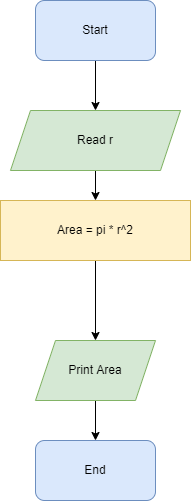

The diagram above was exported from draw.io. Its source (the exported page's mxGraphModel, read from the mxfile embedded in the PNG):
<mxGraphModel dx="868" dy="450" grid="1" gridSize="10" guides="1" tooltips="1" connect="1" arrows="1" fold="1" page="1" pageScale="1" pageWidth="827" pageHeight="1169" math="0" shadow="0">
  <root>
    <mxCell id="0" />
    <mxCell id="1" parent="0" />
    <mxCell id="2iDfyOSfdg_N8CtV7uXw-1" value="" style="edgeStyle=orthogonalEdgeStyle;rounded=0;orthogonalLoop=1;jettySize=auto;html=1;" edge="1" parent="1" source="2iDfyOSfdg_N8CtV7uXw-2" target="2iDfyOSfdg_N8CtV7uXw-4">
      <mxGeometry relative="1" as="geometry" />
    </mxCell>
    <mxCell id="2iDfyOSfdg_N8CtV7uXw-2" value="Start" style="rounded=1;whiteSpace=wrap;html=1;fillColor=#dae8fc;strokeColor=#6c8ebf;" vertex="1" parent="1">
      <mxGeometry x="405" y="120" width="120" height="60" as="geometry" />
    </mxCell>
    <mxCell id="2iDfyOSfdg_N8CtV7uXw-3" value="" style="edgeStyle=orthogonalEdgeStyle;rounded=0;orthogonalLoop=1;jettySize=auto;html=1;" edge="1" parent="1" source="2iDfyOSfdg_N8CtV7uXw-4" target="2iDfyOSfdg_N8CtV7uXw-6">
      <mxGeometry relative="1" as="geometry" />
    </mxCell>
    <mxCell id="2iDfyOSfdg_N8CtV7uXw-4" value="Read r" style="shape=parallelogram;perimeter=parallelogramPerimeter;whiteSpace=wrap;html=1;fixedSize=1;fillColor=#d5e8d4;strokeColor=#82b366;" vertex="1" parent="1">
      <mxGeometry x="380" y="230" width="170" height="60" as="geometry" />
    </mxCell>
    <mxCell id="2iDfyOSfdg_N8CtV7uXw-5" value="" style="edgeStyle=orthogonalEdgeStyle;rounded=0;orthogonalLoop=1;jettySize=auto;html=1;" edge="1" parent="1" source="2iDfyOSfdg_N8CtV7uXw-6" target="2iDfyOSfdg_N8CtV7uXw-8">
      <mxGeometry relative="1" as="geometry" />
    </mxCell>
    <mxCell id="2iDfyOSfdg_N8CtV7uXw-6" value="Area = pi * r^2" style="rounded=0;whiteSpace=wrap;html=1;fillColor=#fff2cc;strokeColor=#d6b656;" vertex="1" parent="1">
      <mxGeometry x="370" y="320" width="190" height="60" as="geometry" />
    </mxCell>
    <mxCell id="2iDfyOSfdg_N8CtV7uXw-7" value="" style="edgeStyle=orthogonalEdgeStyle;rounded=0;orthogonalLoop=1;jettySize=auto;html=1;" edge="1" parent="1" source="2iDfyOSfdg_N8CtV7uXw-8" target="2iDfyOSfdg_N8CtV7uXw-9">
      <mxGeometry relative="1" as="geometry" />
    </mxCell>
    <mxCell id="2iDfyOSfdg_N8CtV7uXw-8" value="Print Area" style="shape=parallelogram;perimeter=parallelogramPerimeter;whiteSpace=wrap;html=1;fixedSize=1;rounded=0;fillColor=#d5e8d4;strokeColor=#82b366;" vertex="1" parent="1">
      <mxGeometry x="405" y="460" width="120" height="60" as="geometry" />
    </mxCell>
    <mxCell id="2iDfyOSfdg_N8CtV7uXw-9" value="End" style="rounded=1;whiteSpace=wrap;html=1;fillColor=#dae8fc;strokeColor=#6c8ebf;" vertex="1" parent="1">
      <mxGeometry x="405" y="560" width="120" height="60" as="geometry" />
    </mxCell>
  </root>
</mxGraphModel>